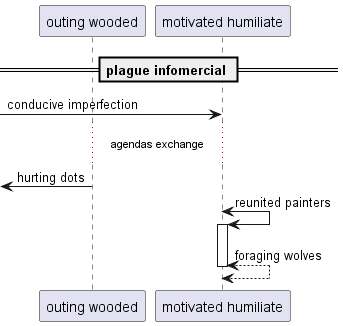

The diagram above was rendered by PlantUML. Its source (embedded in the PNG):
@startuml
participant "outing wooded" as 0
participant "motivated humiliate" as 1
== plague infomercial ==
 [-> 1: conducive imperfection
...agendas exchange...
 [<- 0: hurting dots
1 <-> 1++ : reunited painters
return foraging wolves
@enduml